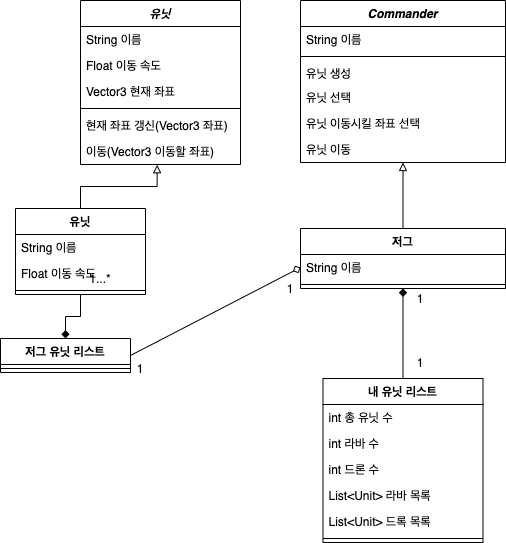

The diagram above was exported from draw.io. Its source (the exported page's mxGraphModel, read from the mxfile embedded in the PNG):
<mxGraphModel dx="894" dy="621" grid="1" gridSize="10" guides="1" tooltips="1" connect="1" arrows="1" fold="1" page="1" pageScale="1" pageWidth="850" pageHeight="1100" background="#ffffff" math="0" shadow="0">
  <root>
    <mxCell id="0" />
    <mxCell id="1" parent="0" />
    <mxCell id="Z2eLSN0FxCx-wt7YSUKf-1" value="Commander" style="swimlane;fontStyle=3;align=center;verticalAlign=top;childLayout=stackLayout;horizontal=1;startSize=26;horizontalStack=0;resizeParent=1;resizeParentMax=0;resizeLast=0;collapsible=1;marginBottom=0;" parent="1" vertex="1">
      <mxGeometry x="410" y="82" width="205" height="162" as="geometry">
        <mxRectangle x="340" y="220" width="100" height="26" as="alternateBounds" />
      </mxGeometry>
    </mxCell>
    <mxCell id="Z2eLSN0FxCx-wt7YSUKf-2" value="String 이름" style="text;strokeColor=none;fillColor=none;align=left;verticalAlign=top;spacingLeft=4;spacingRight=4;overflow=hidden;rotatable=0;points=[[0,0.5],[1,0.5]];portConstraint=eastwest;" parent="Z2eLSN0FxCx-wt7YSUKf-1" vertex="1">
      <mxGeometry y="26" width="205" height="26" as="geometry" />
    </mxCell>
    <mxCell id="Z2eLSN0FxCx-wt7YSUKf-3" value="" style="line;strokeWidth=1;fillColor=none;align=left;verticalAlign=middle;spacingTop=-1;spacingLeft=3;spacingRight=3;rotatable=0;labelPosition=right;points=[];portConstraint=eastwest;" parent="Z2eLSN0FxCx-wt7YSUKf-1" vertex="1">
      <mxGeometry y="52" width="205" height="8" as="geometry" />
    </mxCell>
    <mxCell id="Z2eLSN0FxCx-wt7YSUKf-4" value="유닛 생성" style="text;strokeColor=none;fillColor=none;align=left;verticalAlign=top;spacingLeft=4;spacingRight=4;overflow=hidden;rotatable=0;points=[[0,0.5],[1,0.5]];portConstraint=eastwest;" parent="Z2eLSN0FxCx-wt7YSUKf-1" vertex="1">
      <mxGeometry y="60" width="205" height="24" as="geometry" />
    </mxCell>
    <mxCell id="Z2eLSN0FxCx-wt7YSUKf-14" value="유닛 선택" style="text;strokeColor=none;fillColor=none;align=left;verticalAlign=top;spacingLeft=4;spacingRight=4;overflow=hidden;rotatable=0;points=[[0,0.5],[1,0.5]];portConstraint=eastwest;" parent="Z2eLSN0FxCx-wt7YSUKf-1" vertex="1">
      <mxGeometry y="84" width="205" height="26" as="geometry" />
    </mxCell>
    <mxCell id="Z2eLSN0FxCx-wt7YSUKf-16" value="유닛 이동시킬 좌표 선택" style="text;strokeColor=none;fillColor=none;align=left;verticalAlign=top;spacingLeft=4;spacingRight=4;overflow=hidden;rotatable=0;points=[[0,0.5],[1,0.5]];portConstraint=eastwest;" parent="Z2eLSN0FxCx-wt7YSUKf-1" vertex="1">
      <mxGeometry y="110" width="205" height="26" as="geometry" />
    </mxCell>
    <mxCell id="nhd8CdDO7okZWRAzZ8F0-1" value="유닛 이동" style="text;strokeColor=none;fillColor=none;align=left;verticalAlign=top;spacingLeft=4;spacingRight=4;overflow=hidden;rotatable=0;points=[[0,0.5],[1,0.5]];portConstraint=eastwest;" vertex="1" parent="Z2eLSN0FxCx-wt7YSUKf-1">
      <mxGeometry y="136" width="205" height="26" as="geometry" />
    </mxCell>
    <mxCell id="Z2eLSN0FxCx-wt7YSUKf-71" style="rounded=0;orthogonalLoop=1;jettySize=auto;html=1;endArrow=diamond;endFill=1;" parent="1" source="Z2eLSN0FxCx-wt7YSUKf-18" target="Z2eLSN0FxCx-wt7YSUKf-64" edge="1">
      <mxGeometry relative="1" as="geometry" />
    </mxCell>
    <mxCell id="Z2eLSN0FxCx-wt7YSUKf-18" value="내 유닛 리스트" style="swimlane;fontStyle=1;align=center;verticalAlign=top;childLayout=stackLayout;horizontal=1;startSize=26;horizontalStack=0;resizeParent=1;resizeParentMax=0;resizeLast=0;collapsible=1;marginBottom=0;" parent="1" vertex="1">
      <mxGeometry x="432.5" y="460" width="160" height="164" as="geometry">
        <mxRectangle x="340" y="220" width="100" height="26" as="alternateBounds" />
      </mxGeometry>
    </mxCell>
    <mxCell id="Z2eLSN0FxCx-wt7YSUKf-19" value="int 총 유닛 수" style="text;strokeColor=none;fillColor=none;align=left;verticalAlign=top;spacingLeft=4;spacingRight=4;overflow=hidden;rotatable=0;points=[[0,0.5],[1,0.5]];portConstraint=eastwest;" parent="Z2eLSN0FxCx-wt7YSUKf-18" vertex="1">
      <mxGeometry y="26" width="160" height="26" as="geometry" />
    </mxCell>
    <mxCell id="Z2eLSN0FxCx-wt7YSUKf-24" value="int 라바 수" style="text;strokeColor=none;fillColor=none;align=left;verticalAlign=top;spacingLeft=4;spacingRight=4;overflow=hidden;rotatable=0;points=[[0,0.5],[1,0.5]];portConstraint=eastwest;" parent="Z2eLSN0FxCx-wt7YSUKf-18" vertex="1">
      <mxGeometry y="52" width="160" height="26" as="geometry" />
    </mxCell>
    <mxCell id="Z2eLSN0FxCx-wt7YSUKf-34" value="int 드론 수" style="text;strokeColor=none;fillColor=none;align=left;verticalAlign=top;spacingLeft=4;spacingRight=4;overflow=hidden;rotatable=0;points=[[0,0.5],[1,0.5]];portConstraint=eastwest;" parent="Z2eLSN0FxCx-wt7YSUKf-18" vertex="1">
      <mxGeometry y="78" width="160" height="26" as="geometry" />
    </mxCell>
    <mxCell id="Z2eLSN0FxCx-wt7YSUKf-41" value="List&lt;Unit&gt; 라바 목록" style="text;strokeColor=none;fillColor=none;align=left;verticalAlign=top;spacingLeft=4;spacingRight=4;overflow=hidden;rotatable=0;points=[[0,0.5],[1,0.5]];portConstraint=eastwest;" parent="Z2eLSN0FxCx-wt7YSUKf-18" vertex="1">
      <mxGeometry y="104" width="160" height="26" as="geometry" />
    </mxCell>
    <mxCell id="Z2eLSN0FxCx-wt7YSUKf-78" value="List&lt;Unit&gt; 드록 목록" style="text;strokeColor=none;fillColor=none;align=left;verticalAlign=top;spacingLeft=4;spacingRight=4;overflow=hidden;rotatable=0;points=[[0,0.5],[1,0.5]];portConstraint=eastwest;" parent="Z2eLSN0FxCx-wt7YSUKf-18" vertex="1">
      <mxGeometry y="130" width="160" height="26" as="geometry" />
    </mxCell>
    <mxCell id="Z2eLSN0FxCx-wt7YSUKf-20" value="" style="line;strokeWidth=1;fillColor=none;align=left;verticalAlign=middle;spacingTop=-1;spacingLeft=3;spacingRight=3;rotatable=0;labelPosition=right;points=[];portConstraint=eastwest;" parent="Z2eLSN0FxCx-wt7YSUKf-18" vertex="1">
      <mxGeometry y="156" width="160" height="8" as="geometry" />
    </mxCell>
    <mxCell id="Z2eLSN0FxCx-wt7YSUKf-72" style="edgeStyle=none;rounded=0;orthogonalLoop=1;jettySize=auto;html=1;entryX=0;entryY=0.5;entryDx=0;entryDy=0;endArrow=diamond;endFill=0;exitX=1;exitY=0.5;exitDx=0;exitDy=0;" parent="1" source="Z2eLSN0FxCx-wt7YSUKf-25" target="Z2eLSN0FxCx-wt7YSUKf-65" edge="1">
      <mxGeometry relative="1" as="geometry" />
    </mxCell>
    <mxCell id="Z2eLSN0FxCx-wt7YSUKf-25" value="저그 유닛 리스트" style="swimlane;fontStyle=1;align=center;verticalAlign=top;childLayout=stackLayout;horizontal=1;startSize=26;horizontalStack=0;resizeParent=1;resizeParentMax=0;resizeLast=0;collapsible=1;marginBottom=0;" parent="1" vertex="1">
      <mxGeometry x="110" y="420" width="130" height="34" as="geometry">
        <mxRectangle x="340" y="220" width="100" height="26" as="alternateBounds" />
      </mxGeometry>
    </mxCell>
    <mxCell id="Z2eLSN0FxCx-wt7YSUKf-27" value="" style="line;strokeWidth=1;fillColor=none;align=left;verticalAlign=middle;spacingTop=-1;spacingLeft=3;spacingRight=3;rotatable=0;labelPosition=right;points=[];portConstraint=eastwest;" parent="Z2eLSN0FxCx-wt7YSUKf-25" vertex="1">
      <mxGeometry y="26" width="130" height="8" as="geometry" />
    </mxCell>
    <mxCell id="Z2eLSN0FxCx-wt7YSUKf-61" style="edgeStyle=orthogonalEdgeStyle;rounded=0;orthogonalLoop=1;jettySize=auto;html=1;entryX=0.479;entryY=1.009;entryDx=0;entryDy=0;entryPerimeter=0;endArrow=block;endFill=0;" parent="1" source="Z2eLSN0FxCx-wt7YSUKf-30" target="Z2eLSN0FxCx-wt7YSUKf-39" edge="1">
      <mxGeometry relative="1" as="geometry" />
    </mxCell>
    <mxCell id="Z2eLSN0FxCx-wt7YSUKf-63" style="edgeStyle=orthogonalEdgeStyle;rounded=0;orthogonalLoop=1;jettySize=auto;html=1;entryX=0.5;entryY=0;entryDx=0;entryDy=0;endArrow=diamond;endFill=1;" parent="1" source="Z2eLSN0FxCx-wt7YSUKf-30" target="Z2eLSN0FxCx-wt7YSUKf-25" edge="1">
      <mxGeometry relative="1" as="geometry" />
    </mxCell>
    <mxCell id="Z2eLSN0FxCx-wt7YSUKf-30" value="유닛" style="swimlane;fontStyle=1;align=center;verticalAlign=top;childLayout=stackLayout;horizontal=1;startSize=26;horizontalStack=0;resizeParent=1;resizeParentMax=0;resizeLast=0;collapsible=1;marginBottom=0;" parent="1" vertex="1">
      <mxGeometry x="125" y="290" width="130" height="86" as="geometry">
        <mxRectangle x="340" y="220" width="100" height="26" as="alternateBounds" />
      </mxGeometry>
    </mxCell>
    <mxCell id="Z2eLSN0FxCx-wt7YSUKf-31" value="String 이름" style="text;strokeColor=none;fillColor=none;align=left;verticalAlign=top;spacingLeft=4;spacingRight=4;overflow=hidden;rotatable=0;points=[[0,0.5],[1,0.5]];portConstraint=eastwest;" parent="Z2eLSN0FxCx-wt7YSUKf-30" vertex="1">
      <mxGeometry y="26" width="130" height="26" as="geometry" />
    </mxCell>
    <mxCell id="nhd8CdDO7okZWRAzZ8F0-3" value="Float 이동 속도" style="text;strokeColor=none;fillColor=none;align=left;verticalAlign=top;spacingLeft=4;spacingRight=4;overflow=hidden;rotatable=0;points=[[0,0.5],[1,0.5]];portConstraint=eastwest;" vertex="1" parent="Z2eLSN0FxCx-wt7YSUKf-30">
      <mxGeometry y="52" width="130" height="26" as="geometry" />
    </mxCell>
    <mxCell id="Z2eLSN0FxCx-wt7YSUKf-32" value="" style="line;strokeWidth=1;fillColor=none;align=left;verticalAlign=middle;spacingTop=-1;spacingLeft=3;spacingRight=3;rotatable=0;labelPosition=right;points=[];portConstraint=eastwest;" parent="Z2eLSN0FxCx-wt7YSUKf-30" vertex="1">
      <mxGeometry y="78" width="130" height="8" as="geometry" />
    </mxCell>
    <mxCell id="Z2eLSN0FxCx-wt7YSUKf-35" value="유닛" style="swimlane;fontStyle=3;align=center;verticalAlign=top;childLayout=stackLayout;horizontal=1;startSize=26;horizontalStack=0;resizeParent=1;resizeParentMax=0;resizeLast=0;collapsible=1;marginBottom=0;" parent="1" vertex="1">
      <mxGeometry x="190" y="82" width="160" height="164" as="geometry">
        <mxRectangle x="340" y="220" width="100" height="26" as="alternateBounds" />
      </mxGeometry>
    </mxCell>
    <mxCell id="Z2eLSN0FxCx-wt7YSUKf-36" value="String 이름" style="text;strokeColor=none;fillColor=none;align=left;verticalAlign=top;spacingLeft=4;spacingRight=4;overflow=hidden;rotatable=0;points=[[0,0.5],[1,0.5]];portConstraint=eastwest;" parent="Z2eLSN0FxCx-wt7YSUKf-35" vertex="1">
      <mxGeometry y="26" width="160" height="26" as="geometry" />
    </mxCell>
    <mxCell id="Z2eLSN0FxCx-wt7YSUKf-37" value="Float 이동 속도" style="text;strokeColor=none;fillColor=none;align=left;verticalAlign=top;spacingLeft=4;spacingRight=4;overflow=hidden;rotatable=0;points=[[0,0.5],[1,0.5]];portConstraint=eastwest;" parent="Z2eLSN0FxCx-wt7YSUKf-35" vertex="1">
      <mxGeometry y="52" width="160" height="26" as="geometry" />
    </mxCell>
    <mxCell id="nhd8CdDO7okZWRAzZ8F0-2" value="Vector3 현재 좌표" style="text;strokeColor=none;fillColor=none;align=left;verticalAlign=top;spacingLeft=4;spacingRight=4;overflow=hidden;rotatable=0;points=[[0,0.5],[1,0.5]];portConstraint=eastwest;" vertex="1" parent="Z2eLSN0FxCx-wt7YSUKf-35">
      <mxGeometry y="78" width="160" height="26" as="geometry" />
    </mxCell>
    <mxCell id="Z2eLSN0FxCx-wt7YSUKf-38" value="" style="line;strokeWidth=1;fillColor=none;align=left;verticalAlign=middle;spacingTop=-1;spacingLeft=3;spacingRight=3;rotatable=0;labelPosition=right;points=[];portConstraint=eastwest;" parent="Z2eLSN0FxCx-wt7YSUKf-35" vertex="1">
      <mxGeometry y="104" width="160" height="8" as="geometry" />
    </mxCell>
    <mxCell id="nhd8CdDO7okZWRAzZ8F0-5" value="현재 좌표 갱신(Vector3 좌표)" style="text;strokeColor=none;fillColor=none;align=left;verticalAlign=top;spacingLeft=4;spacingRight=4;overflow=hidden;rotatable=0;points=[[0,0.5],[1,0.5]];portConstraint=eastwest;" vertex="1" parent="Z2eLSN0FxCx-wt7YSUKf-35">
      <mxGeometry y="112" width="160" height="26" as="geometry" />
    </mxCell>
    <mxCell id="Z2eLSN0FxCx-wt7YSUKf-39" value="이동(Vector3 이동할 좌표)" style="text;strokeColor=none;fillColor=none;align=left;verticalAlign=top;spacingLeft=4;spacingRight=4;overflow=hidden;rotatable=0;points=[[0,0.5],[1,0.5]];portConstraint=eastwest;" parent="Z2eLSN0FxCx-wt7YSUKf-35" vertex="1">
      <mxGeometry y="138" width="160" height="26" as="geometry" />
    </mxCell>
    <mxCell id="Z2eLSN0FxCx-wt7YSUKf-55" value="1...*" style="text;html=1;strokeColor=none;fillColor=none;align=center;verticalAlign=middle;whiteSpace=wrap;rounded=0;" parent="1" vertex="1">
      <mxGeometry x="190" y="350" width="40" height="20" as="geometry" />
    </mxCell>
    <mxCell id="Z2eLSN0FxCx-wt7YSUKf-70" style="rounded=0;orthogonalLoop=1;jettySize=auto;html=1;endArrow=block;endFill=0;" parent="1" source="Z2eLSN0FxCx-wt7YSUKf-64" target="Z2eLSN0FxCx-wt7YSUKf-1" edge="1">
      <mxGeometry relative="1" as="geometry" />
    </mxCell>
    <mxCell id="Z2eLSN0FxCx-wt7YSUKf-64" value="저그" style="swimlane;fontStyle=1;align=center;verticalAlign=top;childLayout=stackLayout;horizontal=1;startSize=26;horizontalStack=0;resizeParent=1;resizeParentMax=0;resizeLast=0;collapsible=1;marginBottom=0;" parent="1" vertex="1">
      <mxGeometry x="410" y="310" width="205" height="60" as="geometry">
        <mxRectangle x="340" y="220" width="100" height="26" as="alternateBounds" />
      </mxGeometry>
    </mxCell>
    <mxCell id="Z2eLSN0FxCx-wt7YSUKf-65" value="String 이름" style="text;strokeColor=none;fillColor=none;align=left;verticalAlign=top;spacingLeft=4;spacingRight=4;overflow=hidden;rotatable=0;points=[[0,0.5],[1,0.5]];portConstraint=eastwest;" parent="Z2eLSN0FxCx-wt7YSUKf-64" vertex="1">
      <mxGeometry y="26" width="205" height="26" as="geometry" />
    </mxCell>
    <mxCell id="Z2eLSN0FxCx-wt7YSUKf-66" value="" style="line;strokeWidth=1;fillColor=none;align=left;verticalAlign=middle;spacingTop=-1;spacingLeft=3;spacingRight=3;rotatable=0;labelPosition=right;points=[];portConstraint=eastwest;" parent="Z2eLSN0FxCx-wt7YSUKf-64" vertex="1">
      <mxGeometry y="52" width="205" height="8" as="geometry" />
    </mxCell>
    <mxCell id="Z2eLSN0FxCx-wt7YSUKf-73" value="1" style="text;html=1;strokeColor=none;fillColor=none;align=center;verticalAlign=middle;whiteSpace=wrap;rounded=0;" parent="1" vertex="1">
      <mxGeometry x="380" y="360" width="40" height="20" as="geometry" />
    </mxCell>
    <mxCell id="Z2eLSN0FxCx-wt7YSUKf-75" value="1" style="text;html=1;strokeColor=none;fillColor=none;align=center;verticalAlign=middle;whiteSpace=wrap;rounded=0;" parent="1" vertex="1">
      <mxGeometry x="230" y="440" width="40" height="20" as="geometry" />
    </mxCell>
    <mxCell id="Z2eLSN0FxCx-wt7YSUKf-76" value="1" style="text;html=1;strokeColor=none;fillColor=none;align=center;verticalAlign=middle;whiteSpace=wrap;rounded=0;" parent="1" vertex="1">
      <mxGeometry x="510" y="370" width="40" height="20" as="geometry" />
    </mxCell>
    <mxCell id="Z2eLSN0FxCx-wt7YSUKf-77" value="1" style="text;html=1;strokeColor=none;fillColor=none;align=center;verticalAlign=middle;whiteSpace=wrap;rounded=0;" parent="1" vertex="1">
      <mxGeometry x="510" y="434" width="40" height="20" as="geometry" />
    </mxCell>
  </root>
</mxGraphModel>